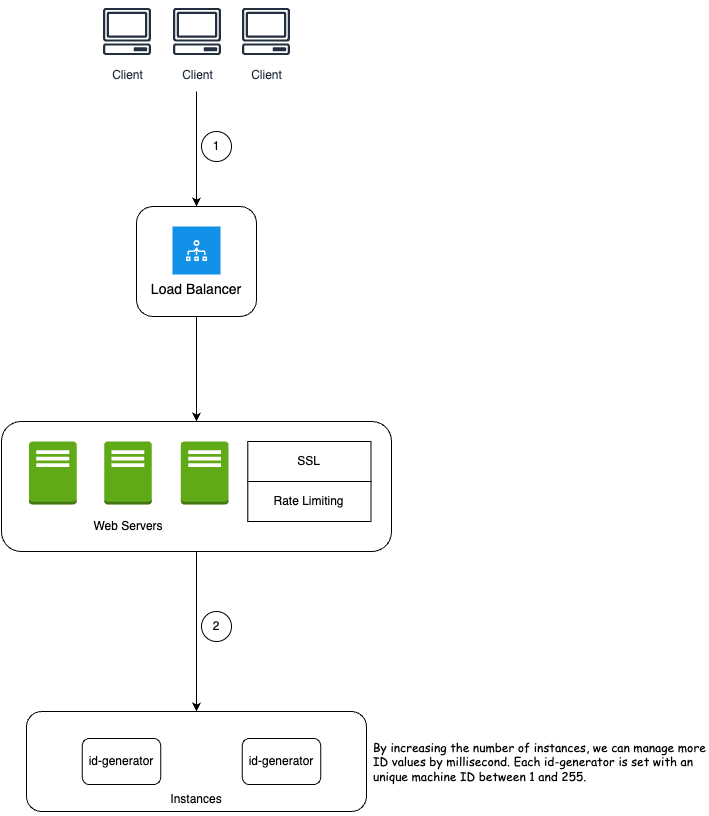

The diagram above was exported from draw.io. Its source (the exported page's mxGraphModel, read from the mxfile embedded in the PNG):
<mxGraphModel dx="895" dy="1763" grid="1" gridSize="10" guides="1" tooltips="1" connect="1" arrows="1" fold="1" page="1" pageScale="1" pageWidth="827" pageHeight="1169" math="0" shadow="0">
  <root>
    <mxCell id="0" />
    <mxCell id="1" parent="0" />
    <mxCell id="DHZTP8xzRBpsexWtiHA7-2" value="" style="endArrow=classic;html=1;rounded=0;entryX=0.5;entryY=0;entryDx=0;entryDy=0;" parent="1" target="DHZTP8xzRBpsexWtiHA7-17" edge="1">
      <mxGeometry width="50" height="50" relative="1" as="geometry">
        <mxPoint x="455" y="10" as="sourcePoint" />
        <mxPoint x="441" y="220" as="targetPoint" />
      </mxGeometry>
    </mxCell>
    <mxCell id="DHZTP8xzRBpsexWtiHA7-13" style="edgeStyle=orthogonalEdgeStyle;rounded=0;orthogonalLoop=1;jettySize=auto;html=1;exitX=0.5;exitY=1;exitDx=0;exitDy=0;entryX=0.5;entryY=0;entryDx=0;entryDy=0;" parent="1" source="DHZTP8xzRBpsexWtiHA7-17" target="R0o5Vxm0pae3rHQeM_3F-2" edge="1">
      <mxGeometry relative="1" as="geometry">
        <mxPoint x="460" y="320" as="targetPoint" />
      </mxGeometry>
    </mxCell>
    <mxCell id="k1BmHaa-36iOekFJPTaR-1" value="1" style="ellipse;whiteSpace=wrap;html=1;aspect=fixed;" parent="1" vertex="1">
      <mxGeometry x="460" y="50" width="30" height="30" as="geometry" />
    </mxCell>
    <mxCell id="k1BmHaa-36iOekFJPTaR-2" value="2" style="ellipse;whiteSpace=wrap;html=1;aspect=fixed;" parent="1" vertex="1">
      <mxGeometry x="460" y="530" width="30" height="30" as="geometry" />
    </mxCell>
    <mxCell id="SU93JpPdjiS939h7Lm5K-1" value="By increasing the number of instances, we can manage more ID values by millisecond. Each id-generator is set with an unique machine ID between 1 and 255." style="text;html=1;align=left;verticalAlign=middle;whiteSpace=wrap;rounded=0;fontFamily=Comic Sans MS;" parent="1" vertex="1">
      <mxGeometry x="630" y="660" width="336" height="40" as="geometry" />
    </mxCell>
    <mxCell id="uFrXeDXobDne_fiS1-bN-4" value="" style="group" parent="1" vertex="1" connectable="0">
      <mxGeometry x="355.5" y="-80" width="199" height="60" as="geometry" />
    </mxCell>
    <mxCell id="uFrXeDXobDne_fiS1-bN-1" value="Client" style="sketch=0;outlineConnect=0;fontColor=#232F3E;gradientColor=none;strokeColor=#232F3E;fillColor=#ffffff;dashed=0;verticalLabelPosition=bottom;verticalAlign=top;align=center;html=1;fontSize=12;fontStyle=0;aspect=fixed;shape=mxgraph.aws4.resourceIcon;resIcon=mxgraph.aws4.client;" parent="uFrXeDXobDne_fiS1-bN-4" vertex="1">
      <mxGeometry width="60" height="60" as="geometry" />
    </mxCell>
    <mxCell id="uFrXeDXobDne_fiS1-bN-2" value="Client" style="sketch=0;outlineConnect=0;fontColor=#232F3E;gradientColor=none;strokeColor=#232F3E;fillColor=#ffffff;dashed=0;verticalLabelPosition=bottom;verticalAlign=top;align=center;html=1;fontSize=12;fontStyle=0;aspect=fixed;shape=mxgraph.aws4.resourceIcon;resIcon=mxgraph.aws4.client;" parent="uFrXeDXobDne_fiS1-bN-4" vertex="1">
      <mxGeometry x="70" width="60" height="60" as="geometry" />
    </mxCell>
    <mxCell id="uFrXeDXobDne_fiS1-bN-3" value="Client" style="sketch=0;outlineConnect=0;fontColor=#232F3E;gradientColor=none;strokeColor=#232F3E;fillColor=#ffffff;dashed=0;verticalLabelPosition=bottom;verticalAlign=top;align=center;html=1;fontSize=12;fontStyle=0;aspect=fixed;shape=mxgraph.aws4.resourceIcon;resIcon=mxgraph.aws4.client;" parent="uFrXeDXobDne_fiS1-bN-4" vertex="1">
      <mxGeometry x="139" width="60" height="60" as="geometry" />
    </mxCell>
    <mxCell id="-WDYNxLiw2yHbctk2Pqb-8" value="" style="group" parent="1" vertex="1" connectable="0">
      <mxGeometry x="395" y="125" width="120" height="110" as="geometry" />
    </mxCell>
    <mxCell id="DHZTP8xzRBpsexWtiHA7-17" value="" style="rounded=1;whiteSpace=wrap;html=1;fillColor=none;" parent="-WDYNxLiw2yHbctk2Pqb-8" vertex="1">
      <mxGeometry width="120" height="110" as="geometry" />
    </mxCell>
    <mxCell id="DHZTP8xzRBpsexWtiHA7-3" value="Load Balancer" style="shape=rect;fillColor=#1192E8;aspect=fixed;resizable=0;labelPosition=center;verticalLabelPosition=bottom;align=center;verticalAlign=top;strokeColor=none;fontSize=14;" parent="-WDYNxLiw2yHbctk2Pqb-8" vertex="1">
      <mxGeometry x="36" y="20" width="48" height="48" as="geometry" />
    </mxCell>
    <mxCell id="DHZTP8xzRBpsexWtiHA7-4" value="" style="fillColor=#ffffff;strokeColor=none;dashed=0;outlineConnect=0;html=1;labelPosition=center;verticalLabelPosition=bottom;verticalAlign=top;part=1;movable=0;resizable=0;rotatable=0;shape=mxgraph.ibm_cloud.load-balancer--vpc" parent="DHZTP8xzRBpsexWtiHA7-3" vertex="1">
      <mxGeometry width="24" height="24" relative="1" as="geometry">
        <mxPoint x="12" y="12" as="offset" />
      </mxGeometry>
    </mxCell>
    <mxCell id="R0o5Vxm0pae3rHQeM_3F-11" value="" style="group" vertex="1" connectable="0" parent="1">
      <mxGeometry x="285" y="630" width="340" height="103.07999999999998" as="geometry" />
    </mxCell>
    <mxCell id="DHZTP8xzRBpsexWtiHA7-9" value="" style="rounded=1;whiteSpace=wrap;html=1;fillColor=none;" parent="R0o5Vxm0pae3rHQeM_3F-11" vertex="1">
      <mxGeometry width="340" height="100" as="geometry" />
    </mxCell>
    <mxCell id="-WDYNxLiw2yHbctk2Pqb-1" value="" style="group" parent="R0o5Vxm0pae3rHQeM_3F-11" vertex="1" connectable="0">
      <mxGeometry x="20" width="150" height="100" as="geometry" />
    </mxCell>
    <mxCell id="-WDYNxLiw2yHbctk2Pqb-3" value="id-generator" style="rounded=1;whiteSpace=wrap;html=1;" parent="-WDYNxLiw2yHbctk2Pqb-1" vertex="1">
      <mxGeometry x="35.869565217391305" y="26.923076923076923" width="78.26086956521739" height="46.15384615384615" as="geometry" />
    </mxCell>
    <mxCell id="-WDYNxLiw2yHbctk2Pqb-4" value="" style="group" parent="R0o5Vxm0pae3rHQeM_3F-11" vertex="1" connectable="0">
      <mxGeometry x="180" width="150" height="103.07999999999998" as="geometry" />
    </mxCell>
    <mxCell id="-WDYNxLiw2yHbctk2Pqb-6" value="id-generator" style="rounded=1;whiteSpace=wrap;html=1;" parent="-WDYNxLiw2yHbctk2Pqb-4" vertex="1">
      <mxGeometry x="35.869565217391305" y="26.923076923076923" width="78.26086956521739" height="46.15384615384615" as="geometry" />
    </mxCell>
    <mxCell id="DHZTP8xzRBpsexWtiHA7-11" value="Instances" style="text;html=1;align=center;verticalAlign=middle;whiteSpace=wrap;rounded=0;fontStyle=0" parent="-WDYNxLiw2yHbctk2Pqb-4" vertex="1">
      <mxGeometry x="-60" y="73.07999999999998" width="100" height="30" as="geometry" />
    </mxCell>
    <mxCell id="R0o5Vxm0pae3rHQeM_3F-13" style="edgeStyle=orthogonalEdgeStyle;rounded=0;orthogonalLoop=1;jettySize=auto;html=1;exitX=0.5;exitY=1;exitDx=0;exitDy=0;" edge="1" parent="1" source="R0o5Vxm0pae3rHQeM_3F-2" target="DHZTP8xzRBpsexWtiHA7-9">
      <mxGeometry relative="1" as="geometry">
        <mxPoint x="465" y="245" as="sourcePoint" />
        <mxPoint x="465" y="600" as="targetPoint" />
      </mxGeometry>
    </mxCell>
    <mxCell id="bV01onUA410z56PKB4sG-4" value="" style="group" vertex="1" connectable="0" parent="1">
      <mxGeometry x="260" y="340" width="390" height="130" as="geometry" />
    </mxCell>
    <mxCell id="R0o5Vxm0pae3rHQeM_3F-2" value="" style="rounded=1;whiteSpace=wrap;html=1;fillColor=none;" vertex="1" parent="bV01onUA410z56PKB4sG-4">
      <mxGeometry width="390.00000000000006" height="130" as="geometry" />
    </mxCell>
    <mxCell id="R0o5Vxm0pae3rHQeM_3F-8" value="" style="group" vertex="1" connectable="0" parent="bV01onUA410z56PKB4sG-4">
      <mxGeometry x="27.453947368421055" y="20" width="199.6184210526316" height="100" as="geometry" />
    </mxCell>
    <mxCell id="R0o5Vxm0pae3rHQeM_3F-4" value="W" style="outlineConnect=0;dashed=0;verticalLabelPosition=bottom;verticalAlign=top;align=center;html=1;shape=mxgraph.aws3.traditional_server;fillColor=#60a917;fontColor=#ffffff;strokeColor=#2D7600;" vertex="1" parent="R0o5Vxm0pae3rHQeM_3F-8">
      <mxGeometry width="47.72368421052632" height="63" as="geometry" />
    </mxCell>
    <mxCell id="R0o5Vxm0pae3rHQeM_3F-6" value="W" style="outlineConnect=0;dashed=0;verticalLabelPosition=bottom;verticalAlign=top;align=center;html=1;shape=mxgraph.aws3.traditional_server;fillColor=#60a917;fontColor=#ffffff;strokeColor=#2D7600;" vertex="1" parent="R0o5Vxm0pae3rHQeM_3F-8">
      <mxGeometry x="75.17763157894737" width="47.72368421052632" height="63" as="geometry" />
    </mxCell>
    <mxCell id="R0o5Vxm0pae3rHQeM_3F-7" value="W" style="outlineConnect=0;dashed=0;verticalLabelPosition=bottom;verticalAlign=top;align=center;html=1;shape=mxgraph.aws3.traditional_server;fillColor=#60a917;fontColor=#ffffff;strokeColor=#2D7600;" vertex="1" parent="R0o5Vxm0pae3rHQeM_3F-8">
      <mxGeometry x="151.8947368421053" width="47.72368421052632" height="63" as="geometry" />
    </mxCell>
    <mxCell id="R0o5Vxm0pae3rHQeM_3F-5" value="Web Servers" style="text;html=1;align=center;verticalAlign=middle;whiteSpace=wrap;rounded=0;" vertex="1" parent="R0o5Vxm0pae3rHQeM_3F-8">
      <mxGeometry x="27.967105263157897" y="70" width="143.6842105263158" height="30" as="geometry" />
    </mxCell>
    <mxCell id="bV01onUA410z56PKB4sG-1" value="" style="group" vertex="1" connectable="0" parent="bV01onUA410z56PKB4sG-4">
      <mxGeometry x="246.31578947368422" y="20" width="123.15789473684211" height="80" as="geometry" />
    </mxCell>
    <mxCell id="bV01onUA410z56PKB4sG-2" value="SSL" style="rounded=0;whiteSpace=wrap;html=1;" vertex="1" parent="bV01onUA410z56PKB4sG-1">
      <mxGeometry width="123.15789473684211" height="40" as="geometry" />
    </mxCell>
    <mxCell id="bV01onUA410z56PKB4sG-3" value="Rate Limiting" style="rounded=0;whiteSpace=wrap;html=1;" vertex="1" parent="bV01onUA410z56PKB4sG-1">
      <mxGeometry y="40" width="123.15789473684211" height="40" as="geometry" />
    </mxCell>
  </root>
</mxGraphModel>